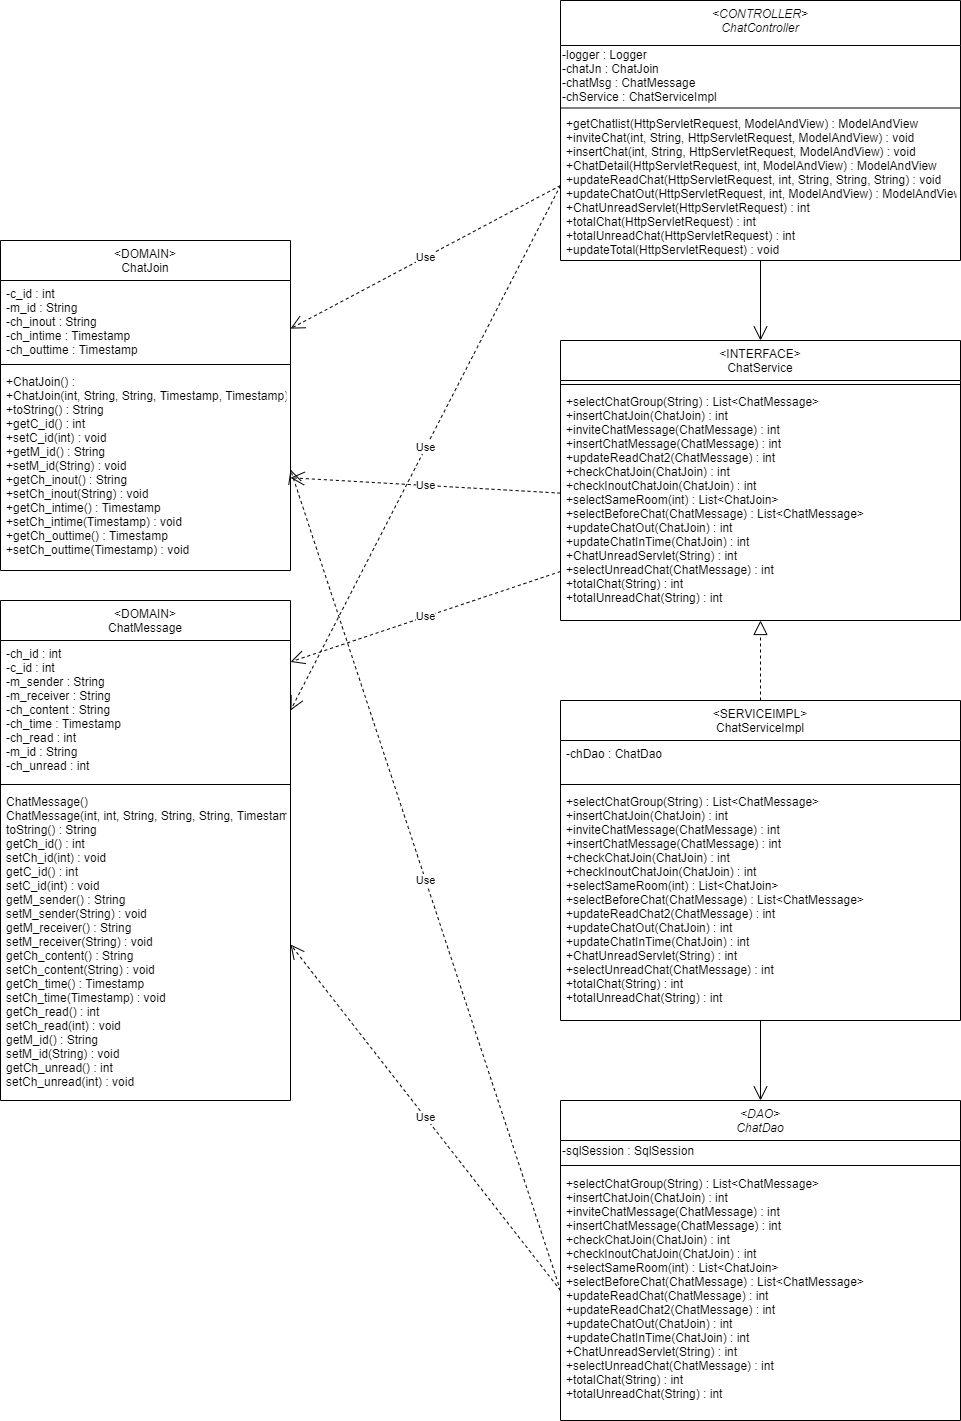

The diagram above was exported from draw.io. Its source (the exported page's mxGraphModel, read from the mxfile embedded in the PNG):
<mxGraphModel dx="1865" dy="1660" grid="1" gridSize="10" guides="1" tooltips="1" connect="1" arrows="1" fold="1" page="1" pageScale="1" pageWidth="827" pageHeight="1169" math="0" shadow="0">
  <root>
    <mxCell id="WIyWlLk6GJQsqaUBKTNV-0" />
    <mxCell id="WIyWlLk6GJQsqaUBKTNV-1" parent="WIyWlLk6GJQsqaUBKTNV-0" />
    <mxCell id="zkfFHV4jXpPFQw0GAbJ--0" value="&lt;DAO&gt;&#10;ChatDao" style="swimlane;fontStyle=2;align=center;verticalAlign=top;childLayout=stackLayout;horizontal=1;startSize=40;horizontalStack=0;resizeParent=1;resizeLast=0;collapsible=1;marginBottom=0;rounded=0;shadow=0;strokeWidth=1;" parent="WIyWlLk6GJQsqaUBKTNV-1" vertex="1">
      <mxGeometry x="-240" y="100" width="400" height="320" as="geometry">
        <mxRectangle x="230" y="140" width="160" height="26" as="alternateBounds" />
      </mxGeometry>
    </mxCell>
    <mxCell id="4dAumStzgOQ7cTwVOyoI-11" value="-sqlSession : SqlSession" style="text;html=1;align=left;verticalAlign=middle;resizable=0;points=[];autosize=1;fontStyle=0" parent="zkfFHV4jXpPFQw0GAbJ--0" vertex="1">
      <mxGeometry y="40" width="400" height="20" as="geometry" />
    </mxCell>
    <mxCell id="zkfFHV4jXpPFQw0GAbJ--4" value="" style="line;html=1;strokeWidth=1;align=left;verticalAlign=middle;spacingTop=-1;spacingLeft=3;spacingRight=3;rotatable=0;labelPosition=right;points=[];portConstraint=eastwest;fontStyle=0" parent="zkfFHV4jXpPFQw0GAbJ--0" vertex="1">
      <mxGeometry y="60" width="400" height="10" as="geometry" />
    </mxCell>
    <mxCell id="zkfFHV4jXpPFQw0GAbJ--5" value="+selectChatGroup(String) : List&lt;ChatMessage&gt;&#10;+insertChatJoin(ChatJoin) : int&#10;+inviteChatMessage(ChatMessage) : int&#10;+insertChatMessage(ChatMessage) : int&#10;+checkChatJoin(ChatJoin) : int&#10;+checkInoutChatJoin(ChatJoin) : int&#10;+selectSameRoom(int) : List&lt;ChatJoin&gt;&#10;+selectBeforeChat(ChatMessage) : List&lt;ChatMessage&gt;&#10;+updateReadChat(ChatMessage) : int&#10;+updateReadChat2(ChatMessage) : int&#10;+updateChatOut(ChatJoin) : int&#10;+updateChatInTime(ChatJoin) : int&#10;+ChatUnreadServlet(String) : int&#10;+selectUnreadChat(ChatMessage) : int&#10;+totalChat(String) : int&#10;+totalUnreadChat(String) : int" style="text;align=left;verticalAlign=top;spacingLeft=4;spacingRight=4;overflow=hidden;rotatable=0;points=[[0,0.5],[1,0.5]];portConstraint=eastwest;fontStyle=0" parent="zkfFHV4jXpPFQw0GAbJ--0" vertex="1">
      <mxGeometry y="70" width="400" height="240" as="geometry" />
    </mxCell>
    <mxCell id="zkfFHV4jXpPFQw0GAbJ--6" value="&lt;DOMAIN&gt;&#10;ChatJoin" style="swimlane;fontStyle=0;align=center;verticalAlign=top;childLayout=stackLayout;horizontal=1;startSize=40;horizontalStack=0;resizeParent=1;resizeLast=0;collapsible=1;marginBottom=0;rounded=0;shadow=0;strokeWidth=1;" parent="WIyWlLk6GJQsqaUBKTNV-1" vertex="1">
      <mxGeometry x="-800" y="-760" width="290" height="330" as="geometry">
        <mxRectangle x="130" y="380" width="160" height="26" as="alternateBounds" />
      </mxGeometry>
    </mxCell>
    <mxCell id="zkfFHV4jXpPFQw0GAbJ--8" value="-c_id : int&#10;-m_id : String&#10;-ch_inout : String&#10;-ch_intime : Timestamp&#10;-ch_outtime : Timestamp" style="text;align=left;verticalAlign=top;spacingLeft=4;spacingRight=4;overflow=hidden;rotatable=0;points=[[0,0.5],[1,0.5]];portConstraint=eastwest;rounded=0;shadow=0;html=0;fontStyle=0" parent="zkfFHV4jXpPFQw0GAbJ--6" vertex="1">
      <mxGeometry y="40" width="290" height="80" as="geometry" />
    </mxCell>
    <mxCell id="zkfFHV4jXpPFQw0GAbJ--9" value="" style="line;html=1;strokeWidth=1;align=left;verticalAlign=middle;spacingTop=-1;spacingLeft=3;spacingRight=3;rotatable=0;labelPosition=right;points=[];portConstraint=eastwest;fontStyle=0" parent="zkfFHV4jXpPFQw0GAbJ--6" vertex="1">
      <mxGeometry y="120" width="290" height="8" as="geometry" />
    </mxCell>
    <mxCell id="zkfFHV4jXpPFQw0GAbJ--10" value="+ChatJoin() :&#10;+ChatJoin(int, String, String, Timestamp, Timestamp)&#10;+toString() : String&#10;+getC_id() : int&#10;+setC_id(int) : void&#10;+getM_id() : String&#10;+setM_id(String) : void&#10;+getCh_inout() : String&#10;+setCh_inout(String) : void&#10;+getCh_intime() : Timestamp&#10;+setCh_intime(Timestamp) : void&#10;+getCh_outtime() : Timestamp&#10;+setCh_outtime(Timestamp) : void" style="text;align=left;verticalAlign=top;spacingLeft=4;spacingRight=4;overflow=hidden;rotatable=0;points=[[0,0.5],[1,0.5]];portConstraint=eastwest;fontStyle=0" parent="zkfFHV4jXpPFQw0GAbJ--6" vertex="1">
      <mxGeometry y="128" width="290" height="202" as="geometry" />
    </mxCell>
    <mxCell id="zkfFHV4jXpPFQw0GAbJ--13" value="&lt;INTERFACE&gt;&#10;ChatService" style="swimlane;fontStyle=0;align=center;verticalAlign=top;childLayout=stackLayout;horizontal=1;startSize=40;horizontalStack=0;resizeParent=1;resizeLast=0;collapsible=1;marginBottom=0;rounded=0;shadow=0;strokeWidth=1;" parent="WIyWlLk6GJQsqaUBKTNV-1" vertex="1">
      <mxGeometry x="-240" y="-660" width="400" height="280" as="geometry">
        <mxRectangle x="340" y="380" width="170" height="26" as="alternateBounds" />
      </mxGeometry>
    </mxCell>
    <mxCell id="zkfFHV4jXpPFQw0GAbJ--15" value="" style="line;html=1;strokeWidth=1;align=left;verticalAlign=middle;spacingTop=-1;spacingLeft=3;spacingRight=3;rotatable=0;labelPosition=right;points=[];portConstraint=eastwest;fontStyle=0" parent="zkfFHV4jXpPFQw0GAbJ--13" vertex="1">
      <mxGeometry y="40" width="400" height="8" as="geometry" />
    </mxCell>
    <mxCell id="zkfFHV4jXpPFQw0GAbJ--14" value="+selectChatGroup(String) : List&lt;ChatMessage&gt;&#10;+insertChatJoin(ChatJoin) : int&#10;+inviteChatMessage(ChatMessage) : int&#10;+insertChatMessage(ChatMessage) : int&#10;+updateReadChat2(ChatMessage) : int&#10;+checkChatJoin(ChatJoin) : int&#10;+checkInoutChatJoin(ChatJoin) : int&#10;+selectSameRoom(int) : List&lt;ChatJoin&gt;&#10;+selectBeforeChat(ChatMessage) : List&lt;ChatMessage&gt;&#10;+updateChatOut(ChatJoin) : int&#10;+updateChatInTime(ChatJoin) : int&#10;+ChatUnreadServlet(String) : int&#10;+selectUnreadChat(ChatMessage) : int&#10;+totalChat(String) : int&#10;+totalUnreadChat(String) : int" style="text;align=left;verticalAlign=top;spacingLeft=4;spacingRight=4;overflow=hidden;rotatable=0;points=[[0,0.5],[1,0.5]];portConstraint=eastwest;fontStyle=0" parent="zkfFHV4jXpPFQw0GAbJ--13" vertex="1">
      <mxGeometry y="48" width="400" height="232" as="geometry" />
    </mxCell>
    <mxCell id="2_8feMBM2fRDJrI5eyO3-31" value="&lt;SERVICEIMPL&gt;&#10;ChatServiceImpl" style="swimlane;fontStyle=0;align=center;verticalAlign=top;childLayout=stackLayout;horizontal=1;startSize=40;horizontalStack=0;resizeParent=1;resizeLast=0;collapsible=1;marginBottom=0;rounded=0;shadow=0;strokeWidth=1;" parent="WIyWlLk6GJQsqaUBKTNV-1" vertex="1">
      <mxGeometry x="-240" y="-300" width="400" height="320" as="geometry">
        <mxRectangle x="130" y="380" width="160" height="26" as="alternateBounds" />
      </mxGeometry>
    </mxCell>
    <mxCell id="2_8feMBM2fRDJrI5eyO3-32" value="-chDao : ChatDao" style="text;align=left;verticalAlign=top;spacingLeft=4;spacingRight=4;overflow=hidden;rotatable=0;points=[[0,0.5],[1,0.5]];portConstraint=eastwest;rounded=0;shadow=0;html=0;fontStyle=0" parent="2_8feMBM2fRDJrI5eyO3-31" vertex="1">
      <mxGeometry y="40" width="400" height="40" as="geometry" />
    </mxCell>
    <mxCell id="2_8feMBM2fRDJrI5eyO3-33" value="" style="line;html=1;strokeWidth=1;align=left;verticalAlign=middle;spacingTop=-1;spacingLeft=3;spacingRight=3;rotatable=0;labelPosition=right;points=[];portConstraint=eastwest;fontStyle=0" parent="2_8feMBM2fRDJrI5eyO3-31" vertex="1">
      <mxGeometry y="80" width="400" height="8" as="geometry" />
    </mxCell>
    <mxCell id="2_8feMBM2fRDJrI5eyO3-34" value="+selectChatGroup(String) : List&lt;ChatMessage&gt;&#10;+insertChatJoin(ChatJoin) : int&#10;+inviteChatMessage(ChatMessage) : int&#10;+insertChatMessage(ChatMessage) : int&#10;+checkChatJoin(ChatJoin) : int&#10;+checkInoutChatJoin(ChatJoin) : int&#10;+selectSameRoom(int) : List&lt;ChatJoin&gt;&#10;+selectBeforeChat(ChatMessage) : List&lt;ChatMessage&gt;&#10;+updateReadChat2(ChatMessage) : int&#10;+updateChatOut(ChatJoin) : int&#10;+updateChatInTime(ChatJoin) : int&#10;+ChatUnreadServlet(String) : int&#10;+selectUnreadChat(ChatMessage) : int&#10;+totalChat(String) : int&#10;+totalUnreadChat(String) : int" style="text;align=left;verticalAlign=top;spacingLeft=4;spacingRight=4;overflow=hidden;rotatable=0;points=[[0,0.5],[1,0.5]];portConstraint=eastwest;fontStyle=0" parent="2_8feMBM2fRDJrI5eyO3-31" vertex="1">
      <mxGeometry y="88" width="400" height="232" as="geometry" />
    </mxCell>
    <mxCell id="2_8feMBM2fRDJrI5eyO3-37" value="" style="endArrow=block;dashed=1;endFill=0;endSize=12;html=1;exitX=0.5;exitY=0;exitDx=0;exitDy=0;fontStyle=0" parent="WIyWlLk6GJQsqaUBKTNV-1" source="2_8feMBM2fRDJrI5eyO3-31" target="zkfFHV4jXpPFQw0GAbJ--14" edge="1">
      <mxGeometry width="160" relative="1" as="geometry">
        <mxPoint x="-50" y="235" as="sourcePoint" />
        <mxPoint y="45" as="targetPoint" />
      </mxGeometry>
    </mxCell>
    <mxCell id="2_8feMBM2fRDJrI5eyO3-38" value="" style="endArrow=open;endFill=1;endSize=12;html=1;entryX=0.5;entryY=0;entryDx=0;entryDy=0;fontStyle=0" parent="WIyWlLk6GJQsqaUBKTNV-1" source="2_8feMBM2fRDJrI5eyO3-34" target="zkfFHV4jXpPFQw0GAbJ--0" edge="1">
      <mxGeometry width="160" relative="1" as="geometry">
        <mxPoint x="443" y="140" as="sourcePoint" />
        <mxPoint x="110" y="470" as="targetPoint" />
      </mxGeometry>
    </mxCell>
    <mxCell id="2_8feMBM2fRDJrI5eyO3-39" value="" style="endArrow=open;endFill=1;endSize=12;html=1;entryX=0.5;entryY=0;entryDx=0;entryDy=0;fontStyle=0" parent="WIyWlLk6GJQsqaUBKTNV-1" source="WYp8G4mqVJeu2QBo0rp2-2" target="zkfFHV4jXpPFQw0GAbJ--13" edge="1">
      <mxGeometry width="160" relative="1" as="geometry">
        <mxPoint x="70" y="-585" as="sourcePoint" />
        <mxPoint x="110" y="-355" as="targetPoint" />
      </mxGeometry>
    </mxCell>
    <mxCell id="WYp8G4mqVJeu2QBo0rp2-0" value="&lt;CONTROLLER&gt;&#10;ChatController" style="swimlane;fontStyle=2;align=center;verticalAlign=top;childLayout=stackLayout;horizontal=1;startSize=45;horizontalStack=0;resizeParent=1;resizeLast=0;collapsible=1;marginBottom=0;rounded=0;shadow=0;strokeWidth=1;" parent="WIyWlLk6GJQsqaUBKTNV-1" vertex="1">
      <mxGeometry x="-240" y="-1000" width="400" height="260" as="geometry">
        <mxRectangle x="230" y="140" width="160" height="26" as="alternateBounds" />
      </mxGeometry>
    </mxCell>
    <mxCell id="y-XyC4GdHroS8Iszir7t-0" value="&lt;div&gt;-logger : Logger&lt;/div&gt;&lt;div&gt;-chatJn : ChatJoin&lt;/div&gt;&lt;div&gt;-chatMsg : ChatMessage&lt;/div&gt;&lt;div&gt;-chService : ChatServiceImpl&lt;/div&gt;" style="text;html=1;align=left;verticalAlign=middle;resizable=0;points=[];autosize=1;fontStyle=0" parent="WYp8G4mqVJeu2QBo0rp2-0" vertex="1">
      <mxGeometry y="45" width="400" height="60" as="geometry" />
    </mxCell>
    <mxCell id="WYp8G4mqVJeu2QBo0rp2-1" value="" style="line;html=1;strokeWidth=1;align=left;verticalAlign=middle;spacingTop=-1;spacingLeft=3;spacingRight=3;rotatable=0;labelPosition=right;points=[];portConstraint=eastwest;fontStyle=0" parent="WYp8G4mqVJeu2QBo0rp2-0" vertex="1">
      <mxGeometry y="105" width="400" height="5" as="geometry" />
    </mxCell>
    <mxCell id="WYp8G4mqVJeu2QBo0rp2-2" value="+getChatlist(HttpServletRequest, ModelAndView) : ModelAndView&#10;+inviteChat(int, String, HttpServletRequest, ModelAndView) : void&#10;+insertChat(int, String, HttpServletRequest, ModelAndView) : void&#10;+ChatDetail(HttpServletRequest, int, ModelAndView) : ModelAndView&#10;+updateReadChat(HttpServletRequest, int, String, String, String) : void&#10;+updateChatOut(HttpServletRequest, int, ModelAndView) : ModelAndView&#10;+ChatUnreadServlet(HttpServletRequest) : int&#10;+totalChat(HttpServletRequest) : int&#10;+totalUnreadChat(HttpServletRequest) : int&#10;+updateTotal(HttpServletRequest) : void" style="text;align=left;verticalAlign=top;spacingLeft=4;spacingRight=4;overflow=hidden;rotatable=0;points=[[0,0.5],[1,0.5]];portConstraint=eastwest;fontStyle=0" parent="WYp8G4mqVJeu2QBo0rp2-0" vertex="1">
      <mxGeometry y="110" width="400" height="150" as="geometry" />
    </mxCell>
    <mxCell id="4dAumStzgOQ7cTwVOyoI-0" value="Use" style="endArrow=open;endSize=12;dashed=1;html=1;fontStyle=0;exitX=0;exitY=0.5;exitDx=0;exitDy=0;" parent="WIyWlLk6GJQsqaUBKTNV-1" source="WYp8G4mqVJeu2QBo0rp2-2" target="zkfFHV4jXpPFQw0GAbJ--6" edge="1">
      <mxGeometry width="160" relative="1" as="geometry">
        <mxPoint x="-250" y="-820.9999999999998" as="sourcePoint" />
        <mxPoint x="-530" y="-930" as="targetPoint" />
        <Array as="points" />
      </mxGeometry>
    </mxCell>
    <mxCell id="4dAumStzgOQ7cTwVOyoI-1" value="Use" style="endArrow=open;endSize=12;dashed=1;html=1;fontStyle=0" parent="WIyWlLk6GJQsqaUBKTNV-1" source="zkfFHV4jXpPFQw0GAbJ--14" target="zkfFHV4jXpPFQw0GAbJ--10" edge="1">
      <mxGeometry width="160" relative="1" as="geometry">
        <mxPoint x="-194.1860465116274" y="-580" as="sourcePoint" />
        <mxPoint x="-510" y="-482.9999999999998" as="targetPoint" />
        <Array as="points" />
      </mxGeometry>
    </mxCell>
    <mxCell id="ZHb-OzZG10fuQTbybw78-1" value="&lt;DOMAIN&gt;&#10;ChatMessage" style="swimlane;fontStyle=0;align=center;verticalAlign=top;childLayout=stackLayout;horizontal=1;startSize=40;horizontalStack=0;resizeParent=1;resizeLast=0;collapsible=1;marginBottom=0;rounded=0;shadow=0;strokeWidth=1;" parent="WIyWlLk6GJQsqaUBKTNV-1" vertex="1">
      <mxGeometry x="-800" y="-400" width="290" height="500" as="geometry">
        <mxRectangle x="130" y="380" width="160" height="26" as="alternateBounds" />
      </mxGeometry>
    </mxCell>
    <mxCell id="ZHb-OzZG10fuQTbybw78-2" value="-ch_id : int&#10;-c_id : int&#10;-m_sender : String&#10;-m_receiver : String&#10;-ch_content : String&#10;-ch_time : Timestamp&#10;-ch_read : int&#10;-m_id : String&#10;-ch_unread : int" style="text;align=left;verticalAlign=top;spacingLeft=4;spacingRight=4;overflow=hidden;rotatable=0;points=[[0,0.5],[1,0.5]];portConstraint=eastwest;rounded=0;shadow=0;html=0;fontStyle=0" parent="ZHb-OzZG10fuQTbybw78-1" vertex="1">
      <mxGeometry y="40" width="290" height="140" as="geometry" />
    </mxCell>
    <mxCell id="ZHb-OzZG10fuQTbybw78-3" value="" style="line;html=1;strokeWidth=1;align=left;verticalAlign=middle;spacingTop=-1;spacingLeft=3;spacingRight=3;rotatable=0;labelPosition=right;points=[];portConstraint=eastwest;fontStyle=0" parent="ZHb-OzZG10fuQTbybw78-1" vertex="1">
      <mxGeometry y="180" width="290" height="8" as="geometry" />
    </mxCell>
    <mxCell id="ZHb-OzZG10fuQTbybw78-4" value="ChatMessage()&#10;ChatMessage(int, int, String, String, String, Timestamp, int, String, int)&#10;toString() : String&#10;getCh_id() : int&#10;setCh_id(int) : void&#10;getC_id() : int&#10;setC_id(int) : void&#10;getM_sender() : String&#10;setM_sender(String) : void&#10;getM_receiver() : String&#10;setM_receiver(String) : void&#10;getCh_content() : String&#10;setCh_content(String) : void&#10;getCh_time() : Timestamp&#10;setCh_time(Timestamp) : void&#10;getCh_read() : int&#10;setCh_read(int) : void&#10;getM_id() : String&#10;setM_id(String) : void&#10;getCh_unread() : int&#10;setCh_unread(int) : void" style="text;align=left;verticalAlign=top;spacingLeft=4;spacingRight=4;overflow=hidden;rotatable=0;points=[[0,0.5],[1,0.5]];portConstraint=eastwest;fontStyle=0" parent="ZHb-OzZG10fuQTbybw78-1" vertex="1">
      <mxGeometry y="188" width="290" height="312" as="geometry" />
    </mxCell>
    <mxCell id="ZHb-OzZG10fuQTbybw78-5" value="Use" style="endArrow=open;endSize=12;dashed=1;html=1;fontStyle=0;entryX=1;entryY=0.5;entryDx=0;entryDy=0;exitX=0;exitY=0.5;exitDx=0;exitDy=0;" parent="WIyWlLk6GJQsqaUBKTNV-1" source="WYp8G4mqVJeu2QBo0rp2-2" target="ZHb-OzZG10fuQTbybw78-2" edge="1">
      <mxGeometry width="160" relative="1" as="geometry">
        <mxPoint x="-229.99999999999977" y="-770.5691056910568" as="sourcePoint" />
        <mxPoint x="-500" y="-649.8373983739837" as="targetPoint" />
        <Array as="points" />
      </mxGeometry>
    </mxCell>
    <mxCell id="ZHb-OzZG10fuQTbybw78-6" value="Use" style="endArrow=open;endSize=12;dashed=1;html=1;fontStyle=0" parent="WIyWlLk6GJQsqaUBKTNV-1" source="zkfFHV4jXpPFQw0GAbJ--14" target="ZHb-OzZG10fuQTbybw78-2" edge="1">
      <mxGeometry width="160" relative="1" as="geometry">
        <mxPoint x="-229.99999999999977" y="-513.5772357723579" as="sourcePoint" />
        <mxPoint x="-500" y="-518.406504065041" as="targetPoint" />
        <Array as="points" />
      </mxGeometry>
    </mxCell>
    <mxCell id="ZHb-OzZG10fuQTbybw78-7" value="Use" style="endArrow=open;endSize=12;dashed=1;html=1;fontStyle=0;exitX=0;exitY=0.5;exitDx=0;exitDy=0;entryX=1;entryY=0.5;entryDx=0;entryDy=0;" parent="WIyWlLk6GJQsqaUBKTNV-1" source="zkfFHV4jXpPFQw0GAbJ--5" target="zkfFHV4jXpPFQw0GAbJ--10" edge="1">
      <mxGeometry width="160" relative="1" as="geometry">
        <mxPoint x="-230.00000000000023" y="-419.0081300813006" as="sourcePoint" />
        <mxPoint x="-500" y="-328.56910569105685" as="targetPoint" />
        <Array as="points" />
      </mxGeometry>
    </mxCell>
    <mxCell id="ZHb-OzZG10fuQTbybw78-8" value="Use" style="endArrow=open;endSize=12;dashed=1;html=1;fontStyle=0;exitX=0;exitY=0.5;exitDx=0;exitDy=0;entryX=1;entryY=0.5;entryDx=0;entryDy=0;" parent="WIyWlLk6GJQsqaUBKTNV-1" source="zkfFHV4jXpPFQw0GAbJ--5" target="ZHb-OzZG10fuQTbybw78-4" edge="1">
      <mxGeometry width="160" relative="1" as="geometry">
        <mxPoint x="-230.00000000000023" y="300" as="sourcePoint" />
        <mxPoint x="-500" y="-521" as="targetPoint" />
        <Array as="points" />
      </mxGeometry>
    </mxCell>
  </root>
</mxGraphModel>